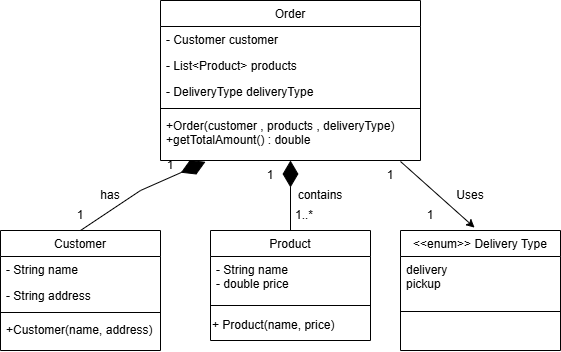

The diagram above was exported from draw.io. Its source (the exported page's mxGraphModel, read from the mxfile embedded in the PNG):
<mxGraphModel dx="607" dy="1324" grid="1" gridSize="10" guides="1" tooltips="1" connect="1" arrows="1" fold="1" page="1" pageScale="1" pageWidth="827" pageHeight="1169" math="0" shadow="0">
  <root>
    <mxCell id="WIyWlLk6GJQsqaUBKTNV-0" />
    <mxCell id="WIyWlLk6GJQsqaUBKTNV-1" parent="WIyWlLk6GJQsqaUBKTNV-0" />
    <mxCell id="zkfFHV4jXpPFQw0GAbJ--0" value="Order" style="swimlane;fontStyle=0;align=center;verticalAlign=top;childLayout=stackLayout;horizontal=1;startSize=26;horizontalStack=0;resizeParent=1;resizeLast=0;collapsible=1;marginBottom=0;rounded=0;shadow=0;strokeWidth=1;" parent="WIyWlLk6GJQsqaUBKTNV-1" vertex="1">
      <mxGeometry x="240" y="70" width="260" height="160" as="geometry">
        <mxRectangle x="230" y="140" width="160" height="26" as="alternateBounds" />
      </mxGeometry>
    </mxCell>
    <mxCell id="zkfFHV4jXpPFQw0GAbJ--1" value="- Customer customer" style="text;align=left;verticalAlign=top;spacingLeft=4;spacingRight=4;overflow=hidden;rotatable=0;points=[[0,0.5],[1,0.5]];portConstraint=eastwest;" parent="zkfFHV4jXpPFQw0GAbJ--0" vertex="1">
      <mxGeometry y="26" width="260" height="26" as="geometry" />
    </mxCell>
    <mxCell id="zkfFHV4jXpPFQw0GAbJ--2" value="- List&lt;Product&gt; products" style="text;align=left;verticalAlign=top;spacingLeft=4;spacingRight=4;overflow=hidden;rotatable=0;points=[[0,0.5],[1,0.5]];portConstraint=eastwest;rounded=0;shadow=0;html=0;" parent="zkfFHV4jXpPFQw0GAbJ--0" vertex="1">
      <mxGeometry y="52" width="260" height="26" as="geometry" />
    </mxCell>
    <mxCell id="zkfFHV4jXpPFQw0GAbJ--3" value="- DeliveryType deliveryType" style="text;align=left;verticalAlign=top;spacingLeft=4;spacingRight=4;overflow=hidden;rotatable=0;points=[[0,0.5],[1,0.5]];portConstraint=eastwest;rounded=0;shadow=0;html=0;" parent="zkfFHV4jXpPFQw0GAbJ--0" vertex="1">
      <mxGeometry y="78" width="260" height="26" as="geometry" />
    </mxCell>
    <mxCell id="zkfFHV4jXpPFQw0GAbJ--4" value="" style="line;html=1;strokeWidth=1;align=left;verticalAlign=middle;spacingTop=-1;spacingLeft=3;spacingRight=3;rotatable=0;labelPosition=right;points=[];portConstraint=eastwest;" parent="zkfFHV4jXpPFQw0GAbJ--0" vertex="1">
      <mxGeometry y="104" width="260" height="8" as="geometry" />
    </mxCell>
    <mxCell id="zkfFHV4jXpPFQw0GAbJ--5" value="+Order(customer , products , deliveryType)&#10;+getTotalAmount() : double" style="text;align=left;verticalAlign=top;spacingLeft=4;spacingRight=4;overflow=hidden;rotatable=0;points=[[0,0.5],[1,0.5]];portConstraint=eastwest;" parent="zkfFHV4jXpPFQw0GAbJ--0" vertex="1">
      <mxGeometry y="112" width="260" height="48" as="geometry" />
    </mxCell>
    <mxCell id="3OJPZn7tM6rBdOruIDi8-4" value="" style="endArrow=classic;html=1;rounded=0;entryX=0.463;entryY=-0.024;entryDx=0;entryDy=0;entryPerimeter=0;" edge="1" parent="zkfFHV4jXpPFQw0GAbJ--0" target="3OJPZn7tM6rBdOruIDi8-0">
      <mxGeometry width="50" height="50" relative="1" as="geometry">
        <mxPoint x="240" y="161" as="sourcePoint" />
        <mxPoint x="290" y="111" as="targetPoint" />
      </mxGeometry>
    </mxCell>
    <mxCell id="zkfFHV4jXpPFQw0GAbJ--6" value="Customer" style="swimlane;fontStyle=0;align=center;verticalAlign=top;childLayout=stackLayout;horizontal=1;startSize=26;horizontalStack=0;resizeParent=1;resizeLast=0;collapsible=1;marginBottom=0;rounded=0;shadow=0;strokeWidth=1;" parent="WIyWlLk6GJQsqaUBKTNV-1" vertex="1">
      <mxGeometry x="80" y="300" width="160" height="120" as="geometry">
        <mxRectangle x="130" y="380" width="160" height="26" as="alternateBounds" />
      </mxGeometry>
    </mxCell>
    <mxCell id="zkfFHV4jXpPFQw0GAbJ--7" value="- String name" style="text;align=left;verticalAlign=top;spacingLeft=4;spacingRight=4;overflow=hidden;rotatable=0;points=[[0,0.5],[1,0.5]];portConstraint=eastwest;" parent="zkfFHV4jXpPFQw0GAbJ--6" vertex="1">
      <mxGeometry y="26" width="160" height="26" as="geometry" />
    </mxCell>
    <mxCell id="zkfFHV4jXpPFQw0GAbJ--8" value="- String address" style="text;align=left;verticalAlign=top;spacingLeft=4;spacingRight=4;overflow=hidden;rotatable=0;points=[[0,0.5],[1,0.5]];portConstraint=eastwest;rounded=0;shadow=0;html=0;" parent="zkfFHV4jXpPFQw0GAbJ--6" vertex="1">
      <mxGeometry y="52" width="160" height="26" as="geometry" />
    </mxCell>
    <mxCell id="zkfFHV4jXpPFQw0GAbJ--9" value="" style="line;html=1;strokeWidth=1;align=left;verticalAlign=middle;spacingTop=-1;spacingLeft=3;spacingRight=3;rotatable=0;labelPosition=right;points=[];portConstraint=eastwest;" parent="zkfFHV4jXpPFQw0GAbJ--6" vertex="1">
      <mxGeometry y="78" width="160" height="8" as="geometry" />
    </mxCell>
    <mxCell id="zkfFHV4jXpPFQw0GAbJ--11" value="+Customer(name, address)" style="text;align=left;verticalAlign=top;spacingLeft=4;spacingRight=4;overflow=hidden;rotatable=0;points=[[0,0.5],[1,0.5]];portConstraint=eastwest;" parent="zkfFHV4jXpPFQw0GAbJ--6" vertex="1">
      <mxGeometry y="86" width="160" height="26" as="geometry" />
    </mxCell>
    <mxCell id="zkfFHV4jXpPFQw0GAbJ--13" value="Product" style="swimlane;fontStyle=0;align=center;verticalAlign=top;childLayout=stackLayout;horizontal=1;startSize=26;horizontalStack=0;resizeParent=1;resizeLast=0;collapsible=1;marginBottom=0;rounded=0;shadow=0;strokeWidth=1;" parent="WIyWlLk6GJQsqaUBKTNV-1" vertex="1">
      <mxGeometry x="290" y="300" width="160" height="110" as="geometry">
        <mxRectangle x="340" y="380" width="170" height="26" as="alternateBounds" />
      </mxGeometry>
    </mxCell>
    <mxCell id="zkfFHV4jXpPFQw0GAbJ--14" value="- String name&#10;- double price" style="text;align=left;verticalAlign=top;spacingLeft=4;spacingRight=4;overflow=hidden;rotatable=0;points=[[0,0.5],[1,0.5]];portConstraint=eastwest;" parent="zkfFHV4jXpPFQw0GAbJ--13" vertex="1">
      <mxGeometry y="26" width="160" height="44" as="geometry" />
    </mxCell>
    <mxCell id="zkfFHV4jXpPFQw0GAbJ--15" value="" style="line;html=1;strokeWidth=1;align=left;verticalAlign=middle;spacingTop=-1;spacingLeft=3;spacingRight=3;rotatable=0;labelPosition=right;points=[];portConstraint=eastwest;" parent="zkfFHV4jXpPFQw0GAbJ--13" vertex="1">
      <mxGeometry y="70" width="160" height="10" as="geometry" />
    </mxCell>
    <mxCell id="xpIZI2pQPECNKQcpDRkm-2" value="+ Product(name, price)" style="text;html=1;whiteSpace=wrap;strokeColor=none;fillColor=none;align=left;verticalAlign=middle;rounded=0;" parent="zkfFHV4jXpPFQw0GAbJ--13" vertex="1">
      <mxGeometry y="80" width="160" height="30" as="geometry" />
    </mxCell>
    <mxCell id="xpIZI2pQPECNKQcpDRkm-1" value="" style="endArrow=diamondThin;endFill=1;endSize=24;html=1;rounded=0;exitX=0.5;exitY=0;exitDx=0;exitDy=0;entryX=0.173;entryY=1.027;entryDx=0;entryDy=0;entryPerimeter=0;" parent="WIyWlLk6GJQsqaUBKTNV-1" source="zkfFHV4jXpPFQw0GAbJ--6" target="zkfFHV4jXpPFQw0GAbJ--5" edge="1">
      <mxGeometry width="160" relative="1" as="geometry">
        <mxPoint x="180" y="330" as="sourcePoint" />
        <mxPoint x="340" y="330" as="targetPoint" />
        <Array as="points">
          <mxPoint x="220" y="260" />
        </Array>
      </mxGeometry>
    </mxCell>
    <mxCell id="xpIZI2pQPECNKQcpDRkm-4" value="" style="endArrow=diamondThin;endFill=1;endSize=24;html=1;rounded=0;exitX=0.5;exitY=0;exitDx=0;exitDy=0;" parent="WIyWlLk6GJQsqaUBKTNV-1" source="zkfFHV4jXpPFQw0GAbJ--13" target="zkfFHV4jXpPFQw0GAbJ--5" edge="1">
      <mxGeometry width="160" relative="1" as="geometry">
        <mxPoint x="270" y="270" as="sourcePoint" />
        <mxPoint x="430" y="270" as="targetPoint" />
      </mxGeometry>
    </mxCell>
    <mxCell id="xpIZI2pQPECNKQcpDRkm-5" value="1" style="text;html=1;whiteSpace=wrap;strokeColor=none;fillColor=none;align=center;verticalAlign=middle;rounded=0;" parent="WIyWlLk6GJQsqaUBKTNV-1" vertex="1">
      <mxGeometry x="220" y="220" width="60" height="30" as="geometry" />
    </mxCell>
    <mxCell id="xpIZI2pQPECNKQcpDRkm-6" value="1" style="text;html=1;whiteSpace=wrap;strokeColor=none;fillColor=none;align=center;verticalAlign=middle;rounded=0;" parent="WIyWlLk6GJQsqaUBKTNV-1" vertex="1">
      <mxGeometry x="130" y="270" width="60" height="30" as="geometry" />
    </mxCell>
    <mxCell id="xpIZI2pQPECNKQcpDRkm-7" value="has" style="text;html=1;whiteSpace=wrap;strokeColor=none;fillColor=none;align=center;verticalAlign=middle;rounded=0;" parent="WIyWlLk6GJQsqaUBKTNV-1" vertex="1">
      <mxGeometry x="160" y="250" width="60" height="30" as="geometry" />
    </mxCell>
    <mxCell id="xpIZI2pQPECNKQcpDRkm-8" value="1" style="text;html=1;whiteSpace=wrap;strokeColor=none;fillColor=none;align=center;verticalAlign=middle;rounded=0;" parent="WIyWlLk6GJQsqaUBKTNV-1" vertex="1">
      <mxGeometry x="320" y="230" width="60" height="30" as="geometry" />
    </mxCell>
    <mxCell id="xpIZI2pQPECNKQcpDRkm-9" value="1..*" style="text;html=1;whiteSpace=wrap;strokeColor=none;fillColor=none;align=center;verticalAlign=middle;rounded=0;" parent="WIyWlLk6GJQsqaUBKTNV-1" vertex="1">
      <mxGeometry x="354" y="270" width="60" height="30" as="geometry" />
    </mxCell>
    <mxCell id="xpIZI2pQPECNKQcpDRkm-10" value="contains" style="text;html=1;whiteSpace=wrap;strokeColor=none;fillColor=none;align=center;verticalAlign=middle;rounded=0;" parent="WIyWlLk6GJQsqaUBKTNV-1" vertex="1">
      <mxGeometry x="370" y="250" width="60" height="30" as="geometry" />
    </mxCell>
    <mxCell id="3OJPZn7tM6rBdOruIDi8-0" value="&lt;&lt;enum&gt;&gt; Delivery Type" style="swimlane;fontStyle=0;align=center;verticalAlign=top;childLayout=stackLayout;horizontal=1;startSize=26;horizontalStack=0;resizeParent=1;resizeLast=0;collapsible=1;marginBottom=0;rounded=0;shadow=0;strokeWidth=1;" vertex="1" parent="WIyWlLk6GJQsqaUBKTNV-1">
      <mxGeometry x="480" y="300" width="160" height="120" as="geometry">
        <mxRectangle x="340" y="380" width="170" height="26" as="alternateBounds" />
      </mxGeometry>
    </mxCell>
    <mxCell id="3OJPZn7tM6rBdOruIDi8-1" value="delivery &#10;pickup" style="text;align=left;verticalAlign=top;spacingLeft=4;spacingRight=4;overflow=hidden;rotatable=0;points=[[0,0.5],[1,0.5]];portConstraint=eastwest;" vertex="1" parent="3OJPZn7tM6rBdOruIDi8-0">
      <mxGeometry y="26" width="160" height="50" as="geometry" />
    </mxCell>
    <mxCell id="3OJPZn7tM6rBdOruIDi8-2" value="" style="line;html=1;strokeWidth=1;align=left;verticalAlign=middle;spacingTop=-1;spacingLeft=3;spacingRight=3;rotatable=0;labelPosition=right;points=[];portConstraint=eastwest;" vertex="1" parent="3OJPZn7tM6rBdOruIDi8-0">
      <mxGeometry y="76" width="160" height="10" as="geometry" />
    </mxCell>
    <mxCell id="3OJPZn7tM6rBdOruIDi8-5" value="Uses" style="text;html=1;whiteSpace=wrap;strokeColor=none;fillColor=none;align=center;verticalAlign=middle;rounded=0;" vertex="1" parent="WIyWlLk6GJQsqaUBKTNV-1">
      <mxGeometry x="520" y="250" width="60" height="30" as="geometry" />
    </mxCell>
    <mxCell id="3OJPZn7tM6rBdOruIDi8-6" value="1" style="text;html=1;whiteSpace=wrap;strokeColor=none;fillColor=none;align=center;verticalAlign=middle;rounded=0;" vertex="1" parent="WIyWlLk6GJQsqaUBKTNV-1">
      <mxGeometry x="440" y="230" width="60" height="30" as="geometry" />
    </mxCell>
    <mxCell id="3OJPZn7tM6rBdOruIDi8-7" value="1" style="text;html=1;whiteSpace=wrap;strokeColor=none;fillColor=none;align=center;verticalAlign=middle;rounded=0;" vertex="1" parent="WIyWlLk6GJQsqaUBKTNV-1">
      <mxGeometry x="480" y="270" width="60" height="30" as="geometry" />
    </mxCell>
  </root>
</mxGraphModel>